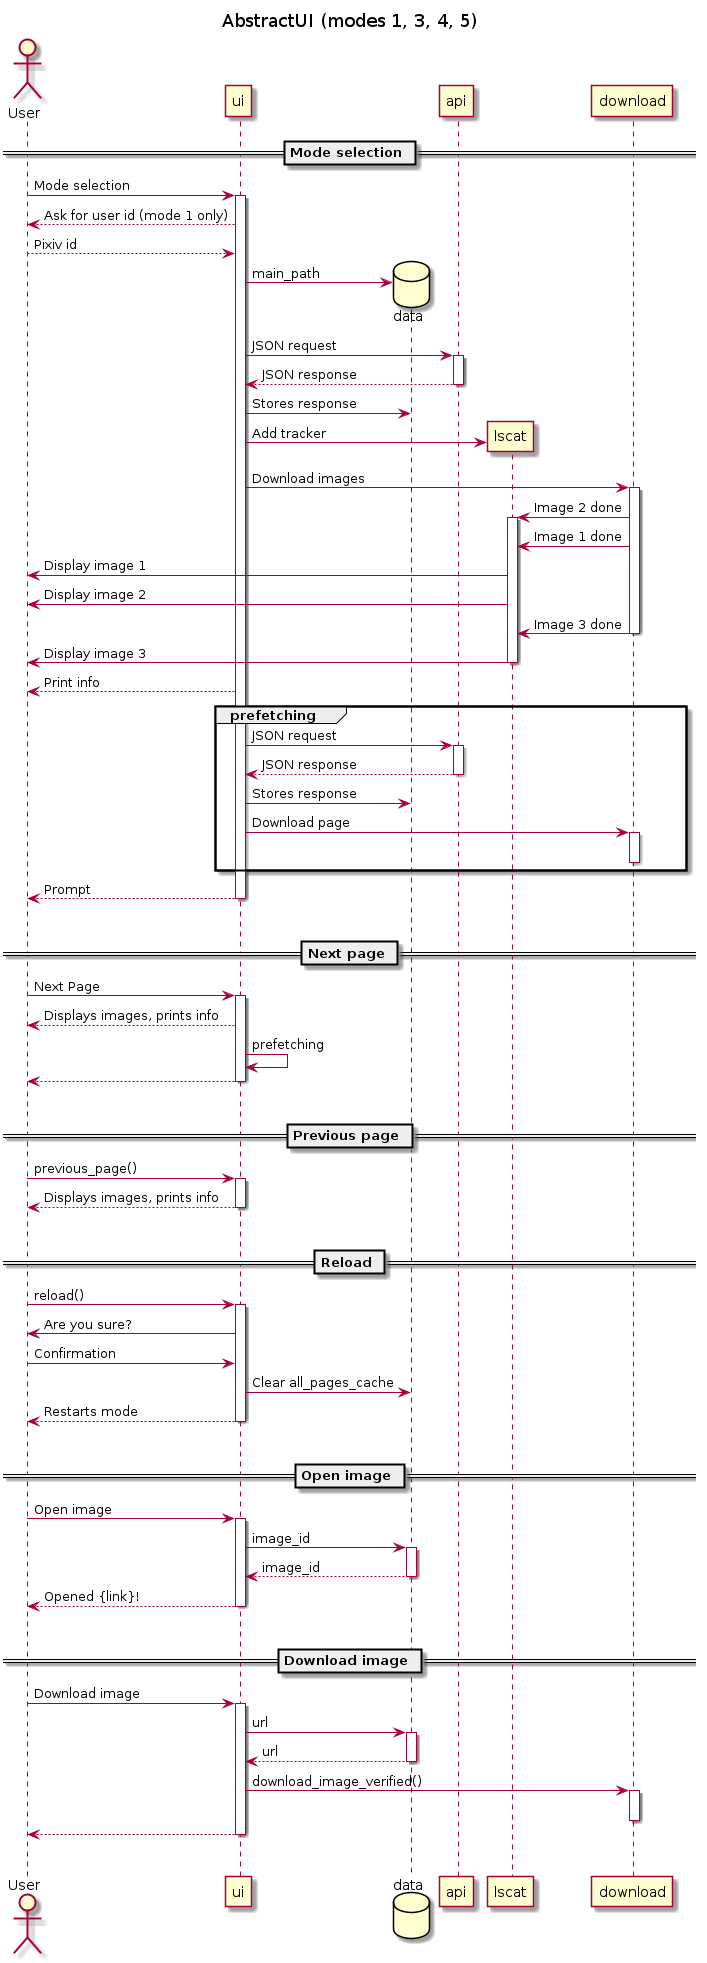

The diagram above was rendered by PlantUML. Its source (embedded in the PNG):
@startuml
title AbstractUI (modes 1, 3, 4, 5)

actor User

== Mode selection ==
User -> ui ++: Mode selection
ui --> User: Ask for user id (mode 1 only)
User --> ui: Pixiv id
database data
create data
ui -> data: main_path
ui -> api ++: JSON request
return JSON response
ui -> data: Stores response
create lscat
ui -> lscat: Add tracker
ui -> download: Download images
activate download
download -> lscat ++: Image 2 done
download -> lscat: Image 1 done
lscat -> User: Display image 1
lscat -> User: Display image 2
download -> lscat: Image 3 done
deactivate download
lscat -> User: Display image 3
deactivate lscat
ui --> User: Print info
group prefetching
    ui -> api ++: JSON request
    return JSON response
    ui -> data: Stores response
    ui -> download: Download page
    activate download
    deactivate download
end
return Prompt
|||

== Next page ==
User -> ui ++: Next Page
ui --> User: Displays images, prints info
ui -> ui: prefetching
return
|||

== Previous page ==
User -> ui ++: previous_page()
return Displays images, prints info
|||

== Reload ==
User -> ui ++: reload()
ui -> User: Are you sure?
User -> ui: Confirmation
ui -> data: Clear all_pages_cache
return Restarts mode
|||

== Open image ==
User -> ui ++: Open image
ui -> data ++: image_id
return image_id
return Opened {link}!
|||

== Download image ==
User -> ui ++: Download image
ui -> data ++: url
return url
ui -> download: download_image_verified()
activate download
deactivate download
return
|||
@enduml